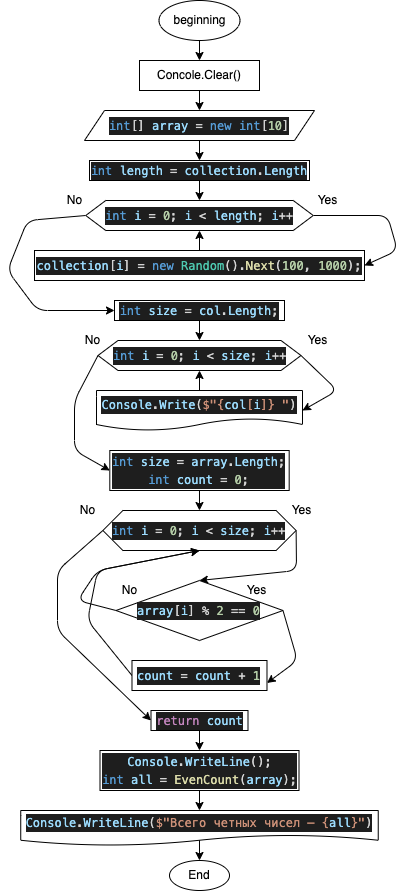

The diagram above was exported from draw.io. Its source (the exported page's mxGraphModel, read from the mxfile embedded in the PNG):
<mxGraphModel dx="726" dy="518" grid="1" gridSize="10" guides="1" tooltips="1" connect="1" arrows="1" fold="1" page="1" pageScale="1" pageWidth="827" pageHeight="1169" math="0" shadow="0">
  <root>
    <mxCell id="0" />
    <mxCell id="1" parent="0" />
    <mxCell id="2" style="edgeStyle=none;html=1;exitX=0.5;exitY=1;exitDx=0;exitDy=0;entryX=0.5;entryY=0;entryDx=0;entryDy=0;" edge="1" parent="1" target="7">
      <mxGeometry relative="1" as="geometry">
        <mxPoint x="332" y="180" as="sourcePoint" />
      </mxGeometry>
    </mxCell>
    <mxCell id="3" value="End" style="ellipse;whiteSpace=wrap;html=1;" vertex="1" parent="1">
      <mxGeometry x="302" y="1000" width="60" height="30" as="geometry" />
    </mxCell>
    <mxCell id="30" style="edgeStyle=none;html=1;exitX=0.5;exitY=1;exitDx=0;exitDy=0;entryX=0.5;entryY=0;entryDx=0;entryDy=0;" edge="1" parent="1" source="5" target="26">
      <mxGeometry relative="1" as="geometry" />
    </mxCell>
    <mxCell id="5" value="&lt;div style=&quot;color: rgb(212 , 212 , 212) ; background-color: rgb(30 , 30 , 30) ; font-family: &amp;#34;menlo&amp;#34; , &amp;#34;monaco&amp;#34; , &amp;#34;courier new&amp;#34; , monospace ; line-height: 18px&quot;&gt;&lt;div style=&quot;font-family: &amp;#34;menlo&amp;#34; , &amp;#34;monaco&amp;#34; , &amp;#34;courier new&amp;#34; , monospace ; line-height: 18px&quot;&gt;&lt;div style=&quot;font-family: &amp;#34;menlo&amp;#34; , &amp;#34;monaco&amp;#34; , &amp;#34;courier new&amp;#34; , monospace ; line-height: 18px&quot;&gt;&lt;div style=&quot;font-family: &amp;#34;menlo&amp;#34; , &amp;#34;monaco&amp;#34; , &amp;#34;courier new&amp;#34; , monospace ; line-height: 18px&quot;&gt;&lt;span style=&quot;color: #569cd6&quot;&gt;int&lt;/span&gt;[] &lt;span style=&quot;color: #9cdcfe&quot;&gt;array&lt;/span&gt; = &lt;span style=&quot;color: #569cd6&quot;&gt;new&lt;/span&gt; &lt;span style=&quot;color: #569cd6&quot;&gt;int&lt;/span&gt;[&lt;span style=&quot;color: #b5cea8&quot;&gt;10&lt;/span&gt;]&lt;/div&gt;&lt;/div&gt;&lt;/div&gt;&lt;/div&gt;" style="shape=parallelogram;perimeter=parallelogramPerimeter;whiteSpace=wrap;html=1;fixedSize=1;" vertex="1" parent="1">
      <mxGeometry x="217" y="250" width="230" height="30" as="geometry" />
    </mxCell>
    <mxCell id="6" style="edgeStyle=none;html=1;exitX=0.5;exitY=1;exitDx=0;exitDy=0;" edge="1" parent="1" source="7">
      <mxGeometry relative="1" as="geometry">
        <mxPoint x="332" y="250" as="targetPoint" />
      </mxGeometry>
    </mxCell>
    <mxCell id="7" value="Concole.Clear()" style="rounded=0;whiteSpace=wrap;html=1;" vertex="1" parent="1">
      <mxGeometry x="272" y="200" width="120" height="30" as="geometry" />
    </mxCell>
    <mxCell id="10" style="edgeStyle=none;html=1;exitX=0.5;exitY=0;exitDx=0;exitDy=0;entryX=0.5;entryY=0;entryDx=0;entryDy=0;" edge="1" parent="1" source="11" target="3">
      <mxGeometry relative="1" as="geometry" />
    </mxCell>
    <mxCell id="11" value="&lt;div style=&quot;color: rgb(212 , 212 , 212) ; background-color: rgb(30 , 30 , 30) ; font-family: &amp;#34;menlo&amp;#34; , &amp;#34;monaco&amp;#34; , &amp;#34;courier new&amp;#34; , monospace ; line-height: 18px&quot;&gt;&lt;div style=&quot;font-family: &amp;#34;menlo&amp;#34; , &amp;#34;monaco&amp;#34; , &amp;#34;courier new&amp;#34; , monospace ; line-height: 18px&quot;&gt;&lt;div style=&quot;font-family: &amp;#34;menlo&amp;#34; , &amp;#34;monaco&amp;#34; , &amp;#34;courier new&amp;#34; , monospace ; line-height: 18px&quot;&gt;&lt;span style=&quot;color: #9cdcfe&quot;&gt;Console&lt;/span&gt;.&lt;span style=&quot;color: #9cdcfe&quot;&gt;WriteLine&lt;/span&gt;(&lt;span style=&quot;color: #ce9178&quot;&gt;$&quot;&lt;/span&gt;&lt;span style=&quot;color: #ce9178&quot;&gt;Всего четных чисел – &lt;/span&gt;&lt;span style=&quot;color: #ce9178&quot;&gt;{&lt;/span&gt;&lt;span style=&quot;color: #9cdcfe&quot;&gt;all&lt;/span&gt;&lt;span style=&quot;color: #ce9178&quot;&gt;}&lt;/span&gt;&lt;span style=&quot;color: #ce9178&quot;&gt;&quot;&lt;/span&gt;)&lt;/div&gt;&lt;/div&gt;&lt;/div&gt;" style="shape=document;whiteSpace=wrap;html=1;boundedLbl=1;" vertex="1" parent="1">
      <mxGeometry x="153.24" y="950" width="357.5" height="35" as="geometry" />
    </mxCell>
    <mxCell id="12" value="beginning" style="ellipse;whiteSpace=wrap;html=1;" vertex="1" parent="1">
      <mxGeometry x="291.5" y="140" width="81" height="40" as="geometry" />
    </mxCell>
    <mxCell id="16" style="edgeStyle=none;html=1;exitX=0;exitY=0.5;exitDx=0;exitDy=0;entryX=0;entryY=0.5;entryDx=0;entryDy=0;" edge="1" parent="1" source="17" target="21">
      <mxGeometry relative="1" as="geometry">
        <Array as="points">
          <mxPoint x="207" y="540" />
          <mxPoint x="207" y="590" />
        </Array>
      </mxGeometry>
    </mxCell>
    <mxCell id="42" style="edgeStyle=none;html=1;exitX=1;exitY=0.5;exitDx=0;exitDy=0;entryX=1;entryY=0.5;entryDx=0;entryDy=0;" edge="1" parent="1" source="17" target="40">
      <mxGeometry relative="1" as="geometry">
        <Array as="points">
          <mxPoint x="470" y="530" />
        </Array>
      </mxGeometry>
    </mxCell>
    <mxCell id="17" value="&lt;div style=&quot;color: rgb(212 , 212 , 212) ; background-color: rgb(30 , 30 , 30) ; font-family: &amp;#34;menlo&amp;#34; , &amp;#34;monaco&amp;#34; , &amp;#34;courier new&amp;#34; , monospace ; line-height: 18px&quot;&gt;&lt;div style=&quot;font-family: &amp;#34;menlo&amp;#34; , &amp;#34;monaco&amp;#34; , &amp;#34;courier new&amp;#34; , monospace ; line-height: 18px&quot;&gt;&lt;span style=&quot;color: #569cd6&quot;&gt;int&lt;/span&gt; &lt;span style=&quot;color: #9cdcfe&quot;&gt;i&lt;/span&gt; = &lt;span style=&quot;color: #b5cea8&quot;&gt;0&lt;/span&gt;; &lt;span style=&quot;color: #9cdcfe&quot;&gt;i&lt;/span&gt; &amp;lt; &lt;span style=&quot;color: #9cdcfe&quot;&gt;size&lt;/span&gt;; &lt;span style=&quot;color: #9cdcfe&quot;&gt;i&lt;/span&gt;++&lt;/div&gt;&lt;/div&gt;" style="shape=hexagon;perimeter=hexagonPerimeter2;whiteSpace=wrap;html=1;fixedSize=1;" vertex="1" parent="1">
      <mxGeometry x="230.5" y="480" width="203" height="30" as="geometry" />
    </mxCell>
    <mxCell id="44" style="edgeStyle=none;html=1;exitX=0.5;exitY=1;exitDx=0;exitDy=0;entryX=0.5;entryY=0;entryDx=0;entryDy=0;" edge="1" parent="1" source="21" target="43">
      <mxGeometry relative="1" as="geometry" />
    </mxCell>
    <mxCell id="21" value="&lt;div style=&quot;color: rgb(212 , 212 , 212) ; background-color: rgb(30 , 30 , 30) ; font-family: &amp;#34;menlo&amp;#34; , &amp;#34;monaco&amp;#34; , &amp;#34;courier new&amp;#34; , monospace ; line-height: 18px&quot;&gt;&lt;div style=&quot;font-family: &amp;#34;menlo&amp;#34; , &amp;#34;monaco&amp;#34; , &amp;#34;courier new&amp;#34; , monospace ; line-height: 18px&quot;&gt;&lt;div&gt;&lt;span style=&quot;color: #569cd6&quot;&gt;int&lt;/span&gt; &lt;span style=&quot;color: #9cdcfe&quot;&gt;size&lt;/span&gt; = &lt;span style=&quot;color: #9cdcfe&quot;&gt;array&lt;/span&gt;.&lt;span style=&quot;color: #9cdcfe&quot;&gt;Length&lt;/span&gt;;&lt;/div&gt;&lt;div&gt;    &lt;span style=&quot;color: #569cd6&quot;&gt;int&lt;/span&gt; &lt;span style=&quot;color: #9cdcfe&quot;&gt;count&lt;/span&gt; = &lt;span style=&quot;color: #b5cea8&quot;&gt;0&lt;/span&gt;;&lt;/div&gt;&lt;/div&gt;&lt;/div&gt;" style="rounded=0;whiteSpace=wrap;html=1;" vertex="1" parent="1">
      <mxGeometry x="242.31" y="590" width="179.37" height="40" as="geometry" />
    </mxCell>
    <mxCell id="24" value="Yes" style="text;html=1;align=center;verticalAlign=middle;resizable=0;points=[];autosize=1;strokeColor=none;fillColor=none;" vertex="1" parent="1">
      <mxGeometry x="430" y="470" width="40" height="20" as="geometry" />
    </mxCell>
    <mxCell id="25" value="No" style="text;html=1;align=center;verticalAlign=middle;resizable=0;points=[];autosize=1;strokeColor=none;fillColor=none;" vertex="1" parent="1">
      <mxGeometry x="210" y="470" width="30" height="20" as="geometry" />
    </mxCell>
    <mxCell id="31" style="edgeStyle=none;html=1;exitX=0.5;exitY=1;exitDx=0;exitDy=0;entryX=0.5;entryY=0;entryDx=0;entryDy=0;" edge="1" parent="1" source="26" target="27">
      <mxGeometry relative="1" as="geometry" />
    </mxCell>
    <mxCell id="26" value="&lt;meta charset=&quot;utf-8&quot;&gt;&lt;div style=&quot;color: rgb(212, 212, 212); background-color: rgb(30, 30, 30); font-family: menlo, monaco, &amp;quot;courier new&amp;quot;, monospace; font-weight: normal; font-size: 12px; line-height: 18px;&quot;&gt;&lt;div&gt;&lt;span style=&quot;color: #569cd6&quot;&gt;int&lt;/span&gt;&lt;span style=&quot;color: #d4d4d4&quot;&gt; &lt;/span&gt;&lt;span style=&quot;color: #9cdcfe&quot;&gt;length&lt;/span&gt;&lt;span style=&quot;color: #d4d4d4&quot;&gt; &lt;/span&gt;&lt;span style=&quot;color: #d4d4d4&quot;&gt;=&lt;/span&gt;&lt;span style=&quot;color: #d4d4d4&quot;&gt; &lt;/span&gt;&lt;span style=&quot;color: #9cdcfe&quot;&gt;collection&lt;/span&gt;&lt;span style=&quot;color: #d4d4d4&quot;&gt;.&lt;/span&gt;&lt;span style=&quot;color: #9cdcfe&quot;&gt;Length&lt;/span&gt;&lt;/div&gt;&lt;/div&gt;" style="rounded=0;whiteSpace=wrap;html=1;" vertex="1" parent="1">
      <mxGeometry x="222" y="300" width="220" height="20" as="geometry" />
    </mxCell>
    <mxCell id="35" style="edgeStyle=none;html=1;exitX=1;exitY=0.5;exitDx=0;exitDy=0;entryX=1;entryY=0.5;entryDx=0;entryDy=0;" edge="1" parent="1" source="27" target="32">
      <mxGeometry relative="1" as="geometry">
        <Array as="points">
          <mxPoint x="520" y="355" />
          <mxPoint x="530" y="390" />
        </Array>
      </mxGeometry>
    </mxCell>
    <mxCell id="38" style="edgeStyle=none;html=1;exitX=0;exitY=0.5;exitDx=0;exitDy=0;entryX=0;entryY=0.5;entryDx=0;entryDy=0;" edge="1" parent="1" source="27" target="37">
      <mxGeometry relative="1" as="geometry">
        <Array as="points">
          <mxPoint x="160" y="360" />
          <mxPoint x="140" y="410" />
          <mxPoint x="170" y="450" />
        </Array>
      </mxGeometry>
    </mxCell>
    <mxCell id="27" value="&lt;div style=&quot;color: rgb(212 , 212 , 212) ; background-color: rgb(30 , 30 , 30) ; font-family: &amp;#34;menlo&amp;#34; , &amp;#34;monaco&amp;#34; , &amp;#34;courier new&amp;#34; , monospace ; line-height: 18px&quot;&gt;&lt;div style=&quot;font-family: &amp;#34;menlo&amp;#34; , &amp;#34;monaco&amp;#34; , &amp;#34;courier new&amp;#34; , monospace ; line-height: 18px&quot;&gt;&lt;span style=&quot;color: #569cd6&quot;&gt;int&lt;/span&gt; &lt;span style=&quot;color: #9cdcfe&quot;&gt;i&lt;/span&gt; = &lt;span style=&quot;color: #b5cea8&quot;&gt;0&lt;/span&gt;; &lt;span style=&quot;color: #9cdcfe&quot;&gt;i&lt;/span&gt; &amp;lt; &lt;span style=&quot;color: #9cdcfe&quot;&gt;length&lt;/span&gt;; &lt;span style=&quot;color: #9cdcfe&quot;&gt;i&lt;/span&gt;++&lt;/div&gt;&lt;/div&gt;" style="shape=hexagon;perimeter=hexagonPerimeter2;whiteSpace=wrap;html=1;fixedSize=1;" vertex="1" parent="1">
      <mxGeometry x="218.25" y="340" width="227.5" height="30" as="geometry" />
    </mxCell>
    <mxCell id="28" value="Yes" style="text;html=1;align=center;verticalAlign=middle;resizable=0;points=[];autosize=1;strokeColor=none;fillColor=none;" vertex="1" parent="1">
      <mxGeometry x="440" y="330" width="40" height="20" as="geometry" />
    </mxCell>
    <mxCell id="29" value="No" style="text;html=1;align=center;verticalAlign=middle;resizable=0;points=[];autosize=1;strokeColor=none;fillColor=none;" vertex="1" parent="1">
      <mxGeometry x="192" y="330" width="30" height="20" as="geometry" />
    </mxCell>
    <mxCell id="34" style="edgeStyle=none;html=1;exitX=0.5;exitY=0;exitDx=0;exitDy=0;entryX=0.5;entryY=1;entryDx=0;entryDy=0;" edge="1" parent="1" source="32" target="27">
      <mxGeometry relative="1" as="geometry" />
    </mxCell>
    <mxCell id="32" value="&lt;div style=&quot;color: rgb(212 , 212 , 212) ; background-color: rgb(30 , 30 , 30) ; font-family: &amp;#34;menlo&amp;#34; , &amp;#34;monaco&amp;#34; , &amp;#34;courier new&amp;#34; , monospace ; line-height: 18px&quot;&gt;&lt;span style=&quot;color: #9cdcfe&quot;&gt;collection&lt;/span&gt;[&lt;span style=&quot;color: #9cdcfe&quot;&gt;i&lt;/span&gt;] = &lt;span style=&quot;color: #569cd6&quot;&gt;new&lt;/span&gt; &lt;span style=&quot;color: #4ec9b0&quot;&gt;Random&lt;/span&gt;().&lt;span style=&quot;color: #dcdcaa&quot;&gt;Next&lt;/span&gt;(&lt;span style=&quot;color: #b5cea8&quot;&gt;100&lt;/span&gt;, &lt;span style=&quot;color: #b5cea8&quot;&gt;1000&lt;/span&gt;);&lt;/div&gt;" style="rounded=0;whiteSpace=wrap;html=1;" vertex="1" parent="1">
      <mxGeometry x="167" y="390" width="330" height="30" as="geometry" />
    </mxCell>
    <mxCell id="39" style="edgeStyle=none;html=1;exitX=0.5;exitY=1;exitDx=0;exitDy=0;entryX=0.5;entryY=0;entryDx=0;entryDy=0;" edge="1" parent="1" source="37" target="17">
      <mxGeometry relative="1" as="geometry" />
    </mxCell>
    <mxCell id="37" value="&lt;div style=&quot;color: rgb(212 , 212 , 212) ; background-color: rgb(30 , 30 , 30) ; font-family: &amp;#34;menlo&amp;#34; , &amp;#34;monaco&amp;#34; , &amp;#34;courier new&amp;#34; , monospace ; line-height: 18px&quot;&gt;&lt;span style=&quot;color: #569cd6&quot;&gt;int&lt;/span&gt; &lt;span style=&quot;color: #9cdcfe&quot;&gt;size&lt;/span&gt; = &lt;span style=&quot;color: #9cdcfe&quot;&gt;col&lt;/span&gt;.&lt;span style=&quot;color: #9cdcfe&quot;&gt;Length&lt;/span&gt;;&lt;/div&gt;" style="rounded=0;whiteSpace=wrap;html=1;" vertex="1" parent="1">
      <mxGeometry x="247" y="440" width="170" height="20" as="geometry" />
    </mxCell>
    <mxCell id="41" style="edgeStyle=none;html=1;exitX=0.5;exitY=0;exitDx=0;exitDy=0;entryX=0.5;entryY=1;entryDx=0;entryDy=0;" edge="1" parent="1" source="40" target="17">
      <mxGeometry relative="1" as="geometry" />
    </mxCell>
    <mxCell id="40" value="&lt;div style=&quot;color: rgb(212 , 212 , 212) ; background-color: rgb(30 , 30 , 30) ; font-family: &amp;#34;menlo&amp;#34; , &amp;#34;monaco&amp;#34; , &amp;#34;courier new&amp;#34; , monospace ; line-height: 18px&quot;&gt;&lt;span style=&quot;color: #9cdcfe&quot;&gt;Console&lt;/span&gt;.&lt;span style=&quot;color: #9cdcfe&quot;&gt;Write&lt;/span&gt;(&lt;span style=&quot;color: #ce9178&quot;&gt;$&quot;&lt;/span&gt;&lt;span style=&quot;color: #ce9178&quot;&gt;{&lt;/span&gt;&lt;span style=&quot;color: #9cdcfe&quot;&gt;col&lt;/span&gt;&lt;span style=&quot;color: #ce9178&quot;&gt;[&lt;/span&gt;&lt;span style=&quot;color: #9cdcfe&quot;&gt;i&lt;/span&gt;&lt;span style=&quot;color: #ce9178&quot;&gt;]}&lt;/span&gt;&lt;span style=&quot;color: #ce9178&quot;&gt; &lt;/span&gt;&lt;span style=&quot;color: #ce9178&quot;&gt;&quot;&lt;/span&gt;)&lt;/div&gt;" style="shape=document;whiteSpace=wrap;html=1;boundedLbl=1;" vertex="1" parent="1">
      <mxGeometry x="229" y="530" width="206" height="40" as="geometry" />
    </mxCell>
    <mxCell id="48" style="edgeStyle=none;html=1;exitX=1;exitY=0.5;exitDx=0;exitDy=0;entryX=0.5;entryY=0;entryDx=0;entryDy=0;" edge="1" parent="1" source="43" target="45">
      <mxGeometry relative="1" as="geometry">
        <Array as="points">
          <mxPoint x="429" y="710" />
        </Array>
      </mxGeometry>
    </mxCell>
    <mxCell id="57" style="edgeStyle=none;html=1;exitX=0;exitY=0.5;exitDx=0;exitDy=0;entryX=0;entryY=0.5;entryDx=0;entryDy=0;" edge="1" parent="1" source="43" target="56">
      <mxGeometry relative="1" as="geometry">
        <Array as="points">
          <mxPoint x="190" y="710" />
          <mxPoint x="190" y="770" />
        </Array>
      </mxGeometry>
    </mxCell>
    <mxCell id="43" value="&lt;div style=&quot;color: rgb(212 , 212 , 212) ; background-color: rgb(30 , 30 , 30) ; font-family: &amp;#34;menlo&amp;#34; , &amp;#34;monaco&amp;#34; , &amp;#34;courier new&amp;#34; , monospace ; line-height: 18px&quot;&gt;&lt;span style=&quot;color: #569cd6&quot;&gt;int&lt;/span&gt; &lt;span style=&quot;color: #9cdcfe&quot;&gt;i&lt;/span&gt; = &lt;span style=&quot;color: #b5cea8&quot;&gt;0&lt;/span&gt;; &lt;span style=&quot;color: #9cdcfe&quot;&gt;i&lt;/span&gt; &amp;lt; &lt;span style=&quot;color: #9cdcfe&quot;&gt;size&lt;/span&gt;; &lt;span style=&quot;color: #9cdcfe&quot;&gt;i&lt;/span&gt;++&lt;/div&gt;" style="shape=hexagon;perimeter=hexagonPerimeter2;whiteSpace=wrap;html=1;fixedSize=1;" vertex="1" parent="1">
      <mxGeometry x="235.37" y="650" width="193.25" height="40" as="geometry" />
    </mxCell>
    <mxCell id="51" style="edgeStyle=none;html=1;exitX=0;exitY=0.5;exitDx=0;exitDy=0;entryX=0.5;entryY=1;entryDx=0;entryDy=0;" edge="1" parent="1" source="45" target="43">
      <mxGeometry relative="1" as="geometry">
        <Array as="points">
          <mxPoint x="210" y="740" />
          <mxPoint x="230" y="710" />
        </Array>
      </mxGeometry>
    </mxCell>
    <mxCell id="54" style="edgeStyle=none;html=1;exitX=1;exitY=0.5;exitDx=0;exitDy=0;entryX=1;entryY=0.75;entryDx=0;entryDy=0;" edge="1" parent="1" source="45" target="52">
      <mxGeometry relative="1" as="geometry">
        <Array as="points">
          <mxPoint x="430" y="800" />
        </Array>
      </mxGeometry>
    </mxCell>
    <mxCell id="45" value="&lt;div style=&quot;color: rgb(212 , 212 , 212) ; background-color: rgb(30 , 30 , 30) ; font-family: &amp;#34;menlo&amp;#34; , &amp;#34;monaco&amp;#34; , &amp;#34;courier new&amp;#34; , monospace ; line-height: 18px&quot;&gt;&lt;span style=&quot;color: #9cdcfe&quot;&gt;array&lt;/span&gt;[&lt;span style=&quot;color: #9cdcfe&quot;&gt;i&lt;/span&gt;] % &lt;span style=&quot;color: #b5cea8&quot;&gt;2&lt;/span&gt; == &lt;span style=&quot;color: #b5cea8&quot;&gt;0&lt;/span&gt;&lt;/div&gt;" style="rhombus;whiteSpace=wrap;html=1;" vertex="1" parent="1">
      <mxGeometry x="248.49" y="720" width="167" height="60" as="geometry" />
    </mxCell>
    <mxCell id="46" value="Yes" style="text;html=1;align=center;verticalAlign=middle;resizable=0;points=[];autosize=1;strokeColor=none;fillColor=none;" vertex="1" parent="1">
      <mxGeometry x="414" y="640" width="40" height="20" as="geometry" />
    </mxCell>
    <mxCell id="47" value="No" style="text;html=1;align=center;verticalAlign=middle;resizable=0;points=[];autosize=1;strokeColor=none;fillColor=none;" vertex="1" parent="1">
      <mxGeometry x="205.37" y="640" width="30" height="20" as="geometry" />
    </mxCell>
    <mxCell id="49" value="Yes" style="text;html=1;align=center;verticalAlign=middle;resizable=0;points=[];autosize=1;strokeColor=none;fillColor=none;" vertex="1" parent="1">
      <mxGeometry x="369.31" y="720" width="40" height="20" as="geometry" />
    </mxCell>
    <mxCell id="50" value="No" style="text;html=1;align=center;verticalAlign=middle;resizable=0;points=[];autosize=1;strokeColor=none;fillColor=none;" vertex="1" parent="1">
      <mxGeometry x="247" y="720" width="30" height="20" as="geometry" />
    </mxCell>
    <mxCell id="55" style="edgeStyle=none;html=1;exitX=0;exitY=0.5;exitDx=0;exitDy=0;entryX=0.5;entryY=1;entryDx=0;entryDy=0;" edge="1" parent="1" source="52" target="43">
      <mxGeometry relative="1" as="geometry">
        <Array as="points">
          <mxPoint x="220" y="760" />
          <mxPoint x="230" y="710" />
        </Array>
      </mxGeometry>
    </mxCell>
    <mxCell id="52" value="&lt;div style=&quot;color: rgb(212 , 212 , 212) ; background-color: rgb(30 , 30 , 30) ; font-family: &amp;#34;menlo&amp;#34; , &amp;#34;monaco&amp;#34; , &amp;#34;courier new&amp;#34; , monospace ; line-height: 18px&quot;&gt;&lt;span style=&quot;color: #9cdcfe&quot;&gt;count&lt;/span&gt; = &lt;span style=&quot;color: #9cdcfe&quot;&gt;count&lt;/span&gt; + &lt;span style=&quot;color: #b5cea8&quot;&gt;1&lt;/span&gt;&lt;/div&gt;" style="rounded=0;whiteSpace=wrap;html=1;" vertex="1" parent="1">
      <mxGeometry x="264.49" y="800" width="135" height="30" as="geometry" />
    </mxCell>
    <mxCell id="59" style="edgeStyle=none;html=1;exitX=0.5;exitY=1;exitDx=0;exitDy=0;entryX=0.5;entryY=0;entryDx=0;entryDy=0;" edge="1" parent="1" source="56" target="58">
      <mxGeometry relative="1" as="geometry" />
    </mxCell>
    <mxCell id="56" value="&lt;div style=&quot;color: rgb(212 , 212 , 212) ; background-color: rgb(30 , 30 , 30) ; font-family: &amp;#34;menlo&amp;#34; , &amp;#34;monaco&amp;#34; , &amp;#34;courier new&amp;#34; , monospace ; line-height: 18px&quot;&gt;&lt;span style=&quot;color: #c586c0&quot;&gt;return&lt;/span&gt; &lt;span style=&quot;color: #9cdcfe&quot;&gt;count&lt;/span&gt;&lt;/div&gt;" style="rounded=0;whiteSpace=wrap;html=1;" vertex="1" parent="1">
      <mxGeometry x="283.5" y="850" width="97" height="20" as="geometry" />
    </mxCell>
    <mxCell id="60" style="edgeStyle=none;html=1;exitX=0.5;exitY=1;exitDx=0;exitDy=0;entryX=0.5;entryY=0;entryDx=0;entryDy=0;" edge="1" parent="1" source="58" target="11">
      <mxGeometry relative="1" as="geometry" />
    </mxCell>
    <mxCell id="58" value="&lt;div style=&quot;color: rgb(212 , 212 , 212) ; background-color: rgb(30 , 30 , 30) ; font-family: &amp;#34;menlo&amp;#34; , &amp;#34;monaco&amp;#34; , &amp;#34;courier new&amp;#34; , monospace ; line-height: 18px&quot;&gt;&lt;div&gt;&lt;span style=&quot;color: #9cdcfe&quot;&gt;Console&lt;/span&gt;.&lt;span style=&quot;color: #9cdcfe&quot;&gt;WriteLine&lt;/span&gt;();&lt;/div&gt;&lt;div&gt;&lt;span style=&quot;color: #569cd6&quot;&gt;int&lt;/span&gt; &lt;span style=&quot;color: #9cdcfe&quot;&gt;all&lt;/span&gt; = &lt;span style=&quot;color: #dcdcaa&quot;&gt;EvenCount&lt;/span&gt;(&lt;span style=&quot;color: #9cdcfe&quot;&gt;array&lt;/span&gt;);&lt;/div&gt;&lt;/div&gt;" style="rounded=0;whiteSpace=wrap;html=1;" vertex="1" parent="1">
      <mxGeometry x="232.5" y="890" width="199" height="40" as="geometry" />
    </mxCell>
  </root>
</mxGraphModel>